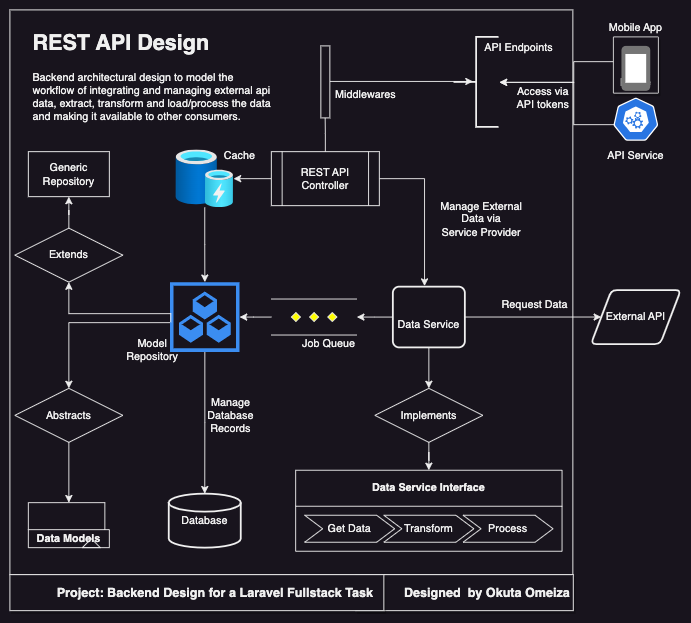

The diagram above was exported from draw.io. Its source (the exported page's mxGraphModel, read from the mxfile embedded in the PNG):
<mxGraphModel dx="829" dy="616" grid="1" gridSize="10" guides="1" tooltips="1" connect="1" arrows="1" fold="1" page="1" pageScale="1" pageWidth="827" pageHeight="1169" math="0" shadow="0">
  <root>
    <mxCell id="0" />
    <mxCell id="1" parent="0" />
    <mxCell id="88Drc06g_I9Zy_6TU0bq-54" value="" style="rounded=0;whiteSpace=wrap;html=1;fillColor=none;" vertex="1" parent="1">
      <mxGeometry x="14.5" y="222.5" width="625.5" height="627.5" as="geometry" />
    </mxCell>
    <mxCell id="88Drc06g_I9Zy_6TU0bq-25" value="" style="edgeStyle=orthogonalEdgeStyle;rounded=0;orthogonalLoop=1;jettySize=auto;html=1;entryX=0.44;entryY=-0.01;entryDx=0;entryDy=0;entryPerimeter=0;" edge="1" parent="1" source="88Drc06g_I9Zy_6TU0bq-1" target="88Drc06g_I9Zy_6TU0bq-22">
      <mxGeometry relative="1" as="geometry">
        <mxPoint x="370" y="450" as="targetPoint" />
      </mxGeometry>
    </mxCell>
    <mxCell id="88Drc06g_I9Zy_6TU0bq-68" value="" style="edgeStyle=orthogonalEdgeStyle;rounded=0;orthogonalLoop=1;jettySize=auto;html=1;" edge="1" parent="1" source="88Drc06g_I9Zy_6TU0bq-1" target="88Drc06g_I9Zy_6TU0bq-65">
      <mxGeometry relative="1" as="geometry" />
    </mxCell>
    <mxCell id="88Drc06g_I9Zy_6TU0bq-1" value="REST API&lt;br&gt;Controller" style="shape=process;whiteSpace=wrap;html=1;backgroundOutline=1;" vertex="1" parent="1">
      <mxGeometry x="305" y="380" width="120" height="60" as="geometry" />
    </mxCell>
    <mxCell id="88Drc06g_I9Zy_6TU0bq-7" value="Database" style="strokeWidth=2;html=1;shape=mxgraph.flowchart.database;whiteSpace=wrap;" vertex="1" parent="1">
      <mxGeometry x="191" y="760" width="80" height="60" as="geometry" />
    </mxCell>
    <mxCell id="88Drc06g_I9Zy_6TU0bq-8" value="Data Service Interface" style="swimlane;childLayout=stackLayout;horizontal=1;fillColor=none;horizontalStack=1;resizeParent=1;resizeParentMax=0;resizeLast=0;collapsible=0;strokeColor=default;stackBorder=10;stackSpacing=-12;resizable=1;align=center;points=[];whiteSpace=wrap;html=1;rotation=0;startSize=40;" vertex="1" parent="1">
      <mxGeometry x="332" y="734" width="296" height="90" as="geometry" />
    </mxCell>
    <mxCell id="88Drc06g_I9Zy_6TU0bq-9" value="Get Data" style="shape=step;perimeter=stepPerimeter;fixedSize=1;points=[];whiteSpace=wrap;html=1;rotation=0;" vertex="1" parent="88Drc06g_I9Zy_6TU0bq-8">
      <mxGeometry x="10" y="50" width="100" height="30" as="geometry" />
    </mxCell>
    <mxCell id="88Drc06g_I9Zy_6TU0bq-10" value="Transform" style="shape=step;perimeter=stepPerimeter;fixedSize=1;points=[];whiteSpace=wrap;html=1;rotation=0;" vertex="1" parent="88Drc06g_I9Zy_6TU0bq-8">
      <mxGeometry x="98" y="50" width="100" height="30" as="geometry" />
    </mxCell>
    <mxCell id="88Drc06g_I9Zy_6TU0bq-11" value="Process" style="shape=step;perimeter=stepPerimeter;fixedSize=1;points=[];whiteSpace=wrap;html=1;rotation=0;" vertex="1" parent="88Drc06g_I9Zy_6TU0bq-8">
      <mxGeometry x="186" y="50" width="100" height="30" as="geometry" />
    </mxCell>
    <mxCell id="88Drc06g_I9Zy_6TU0bq-38" value="" style="edgeStyle=orthogonalEdgeStyle;rounded=0;orthogonalLoop=1;jettySize=auto;html=1;" edge="1" parent="1" source="88Drc06g_I9Zy_6TU0bq-18" target="88Drc06g_I9Zy_6TU0bq-34">
      <mxGeometry relative="1" as="geometry" />
    </mxCell>
    <mxCell id="88Drc06g_I9Zy_6TU0bq-18" value="" style="verticalLabelPosition=bottom;verticalAlign=top;html=1;shape=mxgraph.flowchart.parallel_mode;pointerEvents=1" vertex="1" parent="1">
      <mxGeometry x="305" y="543.75" width="95" height="40" as="geometry" />
    </mxCell>
    <mxCell id="88Drc06g_I9Zy_6TU0bq-23" value="" style="edgeStyle=orthogonalEdgeStyle;rounded=0;orthogonalLoop=1;jettySize=auto;html=1;" edge="1" parent="1" source="88Drc06g_I9Zy_6TU0bq-22" target="88Drc06g_I9Zy_6TU0bq-18">
      <mxGeometry relative="1" as="geometry" />
    </mxCell>
    <mxCell id="88Drc06g_I9Zy_6TU0bq-22" value="&amp;nbsp;&amp;nbsp;&lt;br&gt;Data Service" style="rounded=1;whiteSpace=wrap;html=1;absoluteArcSize=1;arcSize=14;strokeWidth=2;" vertex="1" parent="1">
      <mxGeometry x="440" y="530" width="80" height="67.5" as="geometry" />
    </mxCell>
    <mxCell id="88Drc06g_I9Zy_6TU0bq-29" value="External API" style="shape=parallelogram;html=1;strokeWidth=2;perimeter=parallelogramPerimeter;whiteSpace=wrap;rounded=1;arcSize=12;size=0.23;" vertex="1" parent="1">
      <mxGeometry x="660" y="533.75" width="100" height="60" as="geometry" />
    </mxCell>
    <mxCell id="88Drc06g_I9Zy_6TU0bq-32" value="Job Queue" style="text;html=1;strokeColor=none;fillColor=none;align=center;verticalAlign=middle;whiteSpace=wrap;rounded=0;" vertex="1" parent="1">
      <mxGeometry x="330" y="579" width="77.5" height="30" as="geometry" />
    </mxCell>
    <mxCell id="88Drc06g_I9Zy_6TU0bq-39" value="" style="edgeStyle=orthogonalEdgeStyle;rounded=0;orthogonalLoop=1;jettySize=auto;html=1;" edge="1" parent="1" source="88Drc06g_I9Zy_6TU0bq-34" target="88Drc06g_I9Zy_6TU0bq-7">
      <mxGeometry relative="1" as="geometry" />
    </mxCell>
    <mxCell id="88Drc06g_I9Zy_6TU0bq-34" value="" style="sketch=0;html=1;aspect=fixed;strokeColor=none;shadow=0;fillColor=#3B8DF1;verticalAlign=top;labelPosition=center;verticalLabelPosition=bottom;shape=mxgraph.gcp2.repository_3" vertex="1" parent="1">
      <mxGeometry x="192.25" y="525" width="77.5" height="77.5" as="geometry" />
    </mxCell>
    <mxCell id="88Drc06g_I9Zy_6TU0bq-35" value="Data Models" style="shape=folder;fontStyle=1;tabWidth=110;tabHeight=30;tabPosition=left;html=1;boundedLbl=1;folderSymbol=triangle;whiteSpace=wrap;" vertex="1" parent="1">
      <mxGeometry x="35" y="770" width="90" height="50" as="geometry" />
    </mxCell>
    <mxCell id="88Drc06g_I9Zy_6TU0bq-42" value="" style="strokeWidth=2;html=1;shape=mxgraph.flowchart.annotation_2;align=left;labelPosition=right;pointerEvents=1;" vertex="1" parent="1">
      <mxGeometry x="507.5" y="252.5" width="50" height="100" as="geometry" />
    </mxCell>
    <mxCell id="88Drc06g_I9Zy_6TU0bq-48" value="" style="edgeStyle=orthogonalEdgeStyle;rounded=0;orthogonalLoop=1;jettySize=auto;html=1;" edge="1" parent="1">
      <mxGeometry relative="1" as="geometry">
        <mxPoint x="686" y="261.29999999999995" as="sourcePoint" />
        <mxPoint x="558.5" y="303" as="targetPoint" />
        <Array as="points">
          <mxPoint x="686" y="280" />
          <mxPoint x="641" y="280" />
          <mxPoint x="641" y="303" />
        </Array>
      </mxGeometry>
    </mxCell>
    <mxCell id="88Drc06g_I9Zy_6TU0bq-45" value="Phone" style="strokeColor=#dddddd;shadow=1;strokeWidth=1;rounded=1;absoluteArcSize=1;arcSize=2;labelPosition=center;verticalLabelPosition=middle;align=center;verticalAlign=bottom;spacingLeft=0;fontColor=#999999;fontSize=12;whiteSpace=wrap;spacingBottom=2;html=1;" vertex="1" parent="1">
      <mxGeometry x="685" y="252.5" width="50" height="62.5" as="geometry" />
    </mxCell>
    <mxCell id="88Drc06g_I9Zy_6TU0bq-46" value="" style="sketch=0;dashed=0;connectable=0;html=1;fillColor=#757575;strokeColor=none;shape=mxgraph.gcp2.phone;part=1;" vertex="1" parent="88Drc06g_I9Zy_6TU0bq-45">
      <mxGeometry x="0.5" width="32" height="50" relative="1" as="geometry">
        <mxPoint x="-16" y="10" as="offset" />
      </mxGeometry>
    </mxCell>
    <mxCell id="88Drc06g_I9Zy_6TU0bq-50" value="" style="edgeStyle=orthogonalEdgeStyle;rounded=0;orthogonalLoop=1;jettySize=auto;html=1;exitX=0.28;exitY=0.417;exitDx=0;exitDy=0;exitPerimeter=0;" edge="1" parent="1" source="88Drc06g_I9Zy_6TU0bq-49">
      <mxGeometry relative="1" as="geometry">
        <mxPoint x="686" y="374" as="sourcePoint" />
        <mxPoint x="558.5" y="303" as="targetPoint" />
        <Array as="points">
          <mxPoint x="698" y="352" />
          <mxPoint x="698" y="350" />
          <mxPoint x="641" y="350" />
          <mxPoint x="641" y="303" />
        </Array>
      </mxGeometry>
    </mxCell>
    <mxCell id="88Drc06g_I9Zy_6TU0bq-49" value="" style="aspect=fixed;sketch=0;html=1;dashed=0;whitespace=wrap;fillColor=#2875E2;strokeColor=#ffffff;points=[[0.005,0.63,0],[0.1,0.2,0],[0.9,0.2,0],[0.5,0,0],[0.995,0.63,0],[0.72,0.99,0],[0.5,1,0],[0.28,0.99,0]];shape=mxgraph.kubernetes.icon2;prIcon=api" vertex="1" parent="1">
      <mxGeometry x="685" y="320" width="50" height="48" as="geometry" />
    </mxCell>
    <mxCell id="88Drc06g_I9Zy_6TU0bq-51" value="Model&lt;br&gt;Repository" style="text;html=1;strokeColor=none;fillColor=none;align=center;verticalAlign=middle;whiteSpace=wrap;rounded=0;" vertex="1" parent="1">
      <mxGeometry x="142.5" y="584.5" width="60" height="30" as="geometry" />
    </mxCell>
    <mxCell id="88Drc06g_I9Zy_6TU0bq-55" value="&lt;h1&gt;REST API Design&lt;/h1&gt;&lt;p&gt;Backend architectural design to model the workflow of integrating and managing external api data, extract, transform and load/process the data and making it available to other consumers.&lt;span style=&quot;background-color: initial;&quot;&gt;&amp;nbsp;&amp;nbsp;&lt;/span&gt;&lt;/p&gt;" style="text;html=1;strokeColor=none;fillColor=none;spacing=5;spacingTop=-20;whiteSpace=wrap;overflow=hidden;rounded=0;" vertex="1" parent="1">
      <mxGeometry x="35" y="240" width="275" height="120" as="geometry" />
    </mxCell>
    <mxCell id="88Drc06g_I9Zy_6TU0bq-59" value="API Endpoints" style="text;html=1;strokeColor=none;fillColor=none;align=center;verticalAlign=middle;whiteSpace=wrap;rounded=0;" vertex="1" parent="1">
      <mxGeometry x="540" y="250" width="80" height="30" as="geometry" />
    </mxCell>
    <mxCell id="88Drc06g_I9Zy_6TU0bq-60" value="" style="endArrow=classic;html=1;rounded=0;exitX=0.5;exitY=1;exitDx=0;exitDy=0;" edge="1" parent="1" source="88Drc06g_I9Zy_6TU0bq-22" target="88Drc06g_I9Zy_6TU0bq-87">
      <mxGeometry width="50" height="50" relative="1" as="geometry">
        <mxPoint x="320" y="530" as="sourcePoint" />
        <mxPoint x="490" y="640" as="targetPoint" />
      </mxGeometry>
    </mxCell>
    <mxCell id="88Drc06g_I9Zy_6TU0bq-62" value="API Service" style="text;html=1;strokeColor=none;fillColor=none;align=center;verticalAlign=middle;whiteSpace=wrap;rounded=0;" vertex="1" parent="1">
      <mxGeometry x="670" y="370" width="80" height="30" as="geometry" />
    </mxCell>
    <mxCell id="88Drc06g_I9Zy_6TU0bq-63" value="Mobile App" style="text;html=1;strokeColor=none;fillColor=none;align=center;verticalAlign=middle;whiteSpace=wrap;rounded=0;" vertex="1" parent="1">
      <mxGeometry x="670" y="226.5" width="80" height="30" as="geometry" />
    </mxCell>
    <mxCell id="88Drc06g_I9Zy_6TU0bq-69" value="" style="edgeStyle=orthogonalEdgeStyle;rounded=0;orthogonalLoop=1;jettySize=auto;html=1;" edge="1" parent="1" source="88Drc06g_I9Zy_6TU0bq-65" target="88Drc06g_I9Zy_6TU0bq-34">
      <mxGeometry relative="1" as="geometry" />
    </mxCell>
    <mxCell id="88Drc06g_I9Zy_6TU0bq-65" value="" style="image;aspect=fixed;html=1;points=[];align=center;fontSize=12;image=img/lib/azure2/general/Cache.svg;" vertex="1" parent="1">
      <mxGeometry x="199" y="378" width="64" height="64" as="geometry" />
    </mxCell>
    <mxCell id="88Drc06g_I9Zy_6TU0bq-70" value="" style="edgeStyle=orthogonalEdgeStyle;rounded=0;orthogonalLoop=1;jettySize=auto;html=1;entryX=0.43;entryY=0.485;entryDx=0;entryDy=0;entryPerimeter=0;" edge="1" parent="1" source="88Drc06g_I9Zy_6TU0bq-58">
      <mxGeometry relative="1" as="geometry">
        <mxPoint x="365" y="427" as="sourcePoint" />
        <mxPoint x="529" y="302" as="targetPoint" />
        <Array as="points">
          <mxPoint x="365" y="301" />
        </Array>
      </mxGeometry>
    </mxCell>
    <mxCell id="88Drc06g_I9Zy_6TU0bq-71" value="Cache" style="text;html=1;strokeColor=none;fillColor=none;align=center;verticalAlign=middle;whiteSpace=wrap;rounded=0;" vertex="1" parent="1">
      <mxGeometry x="240" y="370" width="60" height="30" as="geometry" />
    </mxCell>
    <mxCell id="88Drc06g_I9Zy_6TU0bq-72" value="Request Data" style="text;html=1;strokeColor=none;fillColor=none;align=center;verticalAlign=middle;whiteSpace=wrap;rounded=0;" vertex="1" parent="1">
      <mxGeometry x="557.5" y="535" width="80" height="30" as="geometry" />
    </mxCell>
    <mxCell id="88Drc06g_I9Zy_6TU0bq-73" value="Generic Repository" style="html=1;whiteSpace=wrap;" vertex="1" parent="1">
      <mxGeometry x="35" y="380" width="90" height="50" as="geometry" />
    </mxCell>
    <mxCell id="88Drc06g_I9Zy_6TU0bq-74" value="" style="edgeStyle=orthogonalEdgeStyle;rounded=0;orthogonalLoop=1;jettySize=auto;html=1;exitX=0.013;exitY=0.574;exitDx=0;exitDy=0;exitPerimeter=0;entryX=0.5;entryY=1;entryDx=0;entryDy=0;" edge="1" parent="1" source="88Drc06g_I9Zy_6TU0bq-34" target="88Drc06g_I9Zy_6TU0bq-85">
      <mxGeometry relative="1" as="geometry">
        <mxPoint x="202" y="565" as="sourcePoint" />
        <mxPoint x="140" y="565" as="targetPoint" />
        <Array as="points">
          <mxPoint x="80" y="560" />
        </Array>
      </mxGeometry>
    </mxCell>
    <mxCell id="88Drc06g_I9Zy_6TU0bq-76" value="" style="edgeStyle=orthogonalEdgeStyle;rounded=0;orthogonalLoop=1;jettySize=auto;html=1;entryX=0;entryY=0.5;entryDx=0;entryDy=0;exitX=1;exitY=0.5;exitDx=0;exitDy=0;" edge="1" parent="1" source="88Drc06g_I9Zy_6TU0bq-22" target="88Drc06g_I9Zy_6TU0bq-29">
      <mxGeometry relative="1" as="geometry">
        <mxPoint x="435" y="420" as="sourcePoint" />
        <mxPoint x="495" y="531" as="targetPoint" />
      </mxGeometry>
    </mxCell>
    <mxCell id="88Drc06g_I9Zy_6TU0bq-77" value="Access via API tokens" style="text;html=1;strokeColor=none;fillColor=none;align=center;verticalAlign=middle;whiteSpace=wrap;rounded=0;" vertex="1" parent="1">
      <mxGeometry x="567" y="305" width="80" height="30" as="geometry" />
    </mxCell>
    <mxCell id="88Drc06g_I9Zy_6TU0bq-78" value="Manage External Data via &lt;br&gt;Service Provider" style="text;html=1;strokeColor=none;fillColor=none;align=center;verticalAlign=middle;whiteSpace=wrap;rounded=0;" vertex="1" parent="1">
      <mxGeometry x="487" y="440" width="103" height="30" as="geometry" />
    </mxCell>
    <mxCell id="88Drc06g_I9Zy_6TU0bq-79" value="Manage Database&lt;br&gt;Records" style="text;html=1;strokeColor=none;fillColor=none;align=center;verticalAlign=middle;whiteSpace=wrap;rounded=0;" vertex="1" parent="1">
      <mxGeometry x="220" y="658" width="80" height="30" as="geometry" />
    </mxCell>
    <mxCell id="88Drc06g_I9Zy_6TU0bq-82" value="" style="edgeStyle=orthogonalEdgeStyle;rounded=0;orthogonalLoop=1;jettySize=auto;html=1;" edge="1" parent="1" source="88Drc06g_I9Zy_6TU0bq-34" target="88Drc06g_I9Zy_6TU0bq-81">
      <mxGeometry relative="1" as="geometry">
        <mxPoint x="192" y="570" as="sourcePoint" />
        <mxPoint x="70" y="790" as="targetPoint" />
        <Array as="points">
          <mxPoint x="80" y="570" />
        </Array>
      </mxGeometry>
    </mxCell>
    <mxCell id="88Drc06g_I9Zy_6TU0bq-84" value="" style="edgeStyle=orthogonalEdgeStyle;rounded=0;orthogonalLoop=1;jettySize=auto;html=1;" edge="1" parent="1" source="88Drc06g_I9Zy_6TU0bq-81" target="88Drc06g_I9Zy_6TU0bq-35">
      <mxGeometry relative="1" as="geometry" />
    </mxCell>
    <mxCell id="88Drc06g_I9Zy_6TU0bq-81" value="Abstracts" style="shape=rhombus;perimeter=rhombusPerimeter;whiteSpace=wrap;html=1;align=center;" vertex="1" parent="1">
      <mxGeometry x="20" y="643" width="120" height="60" as="geometry" />
    </mxCell>
    <mxCell id="88Drc06g_I9Zy_6TU0bq-86" value="" style="edgeStyle=orthogonalEdgeStyle;rounded=0;orthogonalLoop=1;jettySize=auto;html=1;" edge="1" parent="1" source="88Drc06g_I9Zy_6TU0bq-85" target="88Drc06g_I9Zy_6TU0bq-73">
      <mxGeometry relative="1" as="geometry" />
    </mxCell>
    <mxCell id="88Drc06g_I9Zy_6TU0bq-85" value="Extends" style="shape=rhombus;perimeter=rhombusPerimeter;whiteSpace=wrap;html=1;align=center;" vertex="1" parent="1">
      <mxGeometry x="20" y="465" width="120" height="60" as="geometry" />
    </mxCell>
    <mxCell id="88Drc06g_I9Zy_6TU0bq-88" value="" style="edgeStyle=orthogonalEdgeStyle;rounded=0;orthogonalLoop=1;jettySize=auto;html=1;" edge="1" parent="1" source="88Drc06g_I9Zy_6TU0bq-87" target="88Drc06g_I9Zy_6TU0bq-8">
      <mxGeometry relative="1" as="geometry" />
    </mxCell>
    <mxCell id="88Drc06g_I9Zy_6TU0bq-87" value="Implements" style="shape=rhombus;perimeter=rhombusPerimeter;whiteSpace=wrap;html=1;align=center;" vertex="1" parent="1">
      <mxGeometry x="420" y="643" width="120" height="60" as="geometry" />
    </mxCell>
    <mxCell id="88Drc06g_I9Zy_6TU0bq-90" value="&lt;div style=&quot;&quot;&gt;&lt;b style=&quot;background-color: initial;&quot;&gt;Designed&amp;nbsp; by Okuta Omeiza&lt;/b&gt;&lt;/div&gt;" style="shadow=1;fontSize=14;align=center;spacingLeft=50;whiteSpace=wrap;html=1;" vertex="1" parent="1">
      <mxGeometry x="399" y="850" width="241.5" height="40" as="geometry" />
    </mxCell>
    <mxCell id="88Drc06g_I9Zy_6TU0bq-91" value="" style="edgeStyle=orthogonalEdgeStyle;rounded=0;orthogonalLoop=1;jettySize=auto;html=1;entryX=0.43;entryY=0.485;entryDx=0;entryDy=0;entryPerimeter=0;" edge="1" parent="1" source="88Drc06g_I9Zy_6TU0bq-1" target="88Drc06g_I9Zy_6TU0bq-58">
      <mxGeometry relative="1" as="geometry">
        <mxPoint x="365" y="380" as="sourcePoint" />
        <mxPoint x="529" y="302" as="targetPoint" />
        <Array as="points">
          <mxPoint x="365" y="360" />
          <mxPoint x="364" y="360" />
        </Array>
      </mxGeometry>
    </mxCell>
    <mxCell id="88Drc06g_I9Zy_6TU0bq-58" value="" style="html=1;points=[[0,0,0,0,5],[0,1,0,0,-5],[1,0,0,0,5],[1,1,0,0,-5]];perimeter=orthogonalPerimeter;outlineConnect=0;targetShapes=umlLifeline;portConstraint=eastwest;newEdgeStyle={&quot;curved&quot;:0,&quot;rounded&quot;:0};" vertex="1" parent="1">
      <mxGeometry x="360" y="262.5" width="10" height="80" as="geometry" />
    </mxCell>
    <mxCell id="88Drc06g_I9Zy_6TU0bq-92" value="Middlewares" style="text;html=1;strokeColor=none;fillColor=none;align=center;verticalAlign=middle;whiteSpace=wrap;rounded=0;" vertex="1" parent="1">
      <mxGeometry x="370" y="302" width="80" height="30" as="geometry" />
    </mxCell>
    <mxCell id="88Drc06g_I9Zy_6TU0bq-93" value="&lt;div style=&quot;&quot;&gt;&lt;b style=&quot;background-color: initial;&quot;&gt;Project: Backend Design for a Laravel Fullstack Task&lt;/b&gt;&lt;/div&gt;" style="shadow=1;fontSize=14;align=left;spacingLeft=50;whiteSpace=wrap;html=1;" vertex="1" parent="1">
      <mxGeometry x="14.5" y="850" width="415.5" height="40" as="geometry" />
    </mxCell>
  </root>
</mxGraphModel>